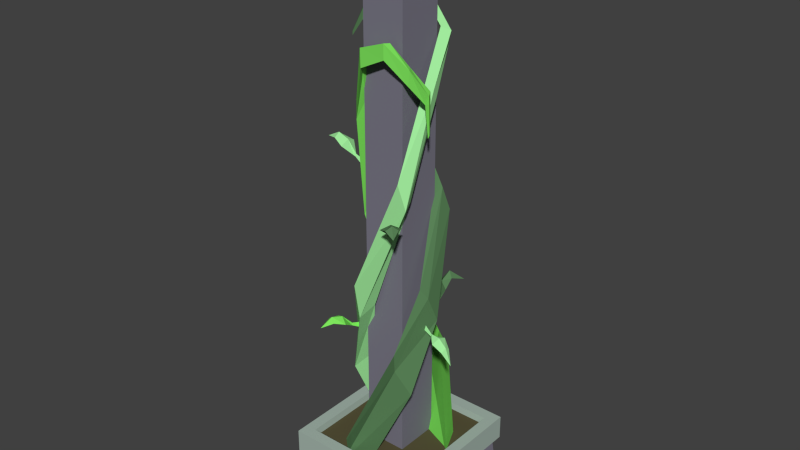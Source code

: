 # Source: 1x1VinedColumn_00.blend  (saved by Blender 2.78.0; exported with 4.5.12 LTS)
import bpy
from mathutils import Matrix  # noqa: F401  (used for matrix-valued properties, if any)

bpy.ops.wm.read_factory_settings(use_empty=True)
scene = bpy.context.scene
scene.name = 'Scene'

# ---- collections
col_collection_1 = bpy.data.collections.new('Collection 1'); scene.collection.children.link(col_collection_1)

# ---- materials (node trees are filled in below, after node groups)
mat_gardenwall00 = bpy.data.materials.new('GardenWall00')
mat_gardenwall00.alpha_threshold = 0.0
mat_gardenwall00.use_transparent_shadow = False
mat_gardenwall00.diffuse_color = (0.199, 0.1909, 0.2423, 1.0)
mat_gardenwall00.roughness = 0.5
mat_gardenstone00 = bpy.data.materials.new('GardenStone00')
mat_gardenstone00.alpha_threshold = 0.0
mat_gardenstone00.use_transparent_shadow = False
mat_gardenstone00.diffuse_color = (0.3855, 0.4795, 0.4233, 1.0)
mat_gardenstone00.roughness = 0.5
mat_gardensoil = bpy.data.materials.new('GardenSoil')
mat_gardensoil.alpha_threshold = 0.0
mat_gardensoil.use_transparent_shadow = False
mat_gardensoil.diffuse_color = (0.09741, 0.08496, 0.04149, 1.0)
mat_gardensoil.roughness = 0.5
mat_gardenleaf00 = bpy.data.materials.new('GardenLeaf00')
mat_gardenleaf00.alpha_threshold = 0.0
mat_gardenleaf00.use_transparent_shadow = False
mat_gardenleaf00.diffuse_color = (0.3667, 0.8469, 0.3448, 1.0)
mat_gardenleaf00.roughness = 0.5
mat_gardenleaf01 = bpy.data.materials.new('GardenLeaf01')
mat_gardenleaf01.alpha_threshold = 0.0
mat_gardenleaf01.use_transparent_shadow = False
mat_gardenleaf01.diffuse_color = (0.1092, 0.2423, 0.1031, 1.0)
mat_gardenleaf01.roughness = 0.5
mat_gardenleaf02 = bpy.data.materials.new('GardenLeaf02')
mat_gardenleaf02.alpha_threshold = 0.0
mat_gardenleaf02.use_transparent_shadow = False
mat_gardenleaf02.diffuse_color = (0.2151, 0.8, 0.1123, 1.0)
mat_gardenleaf02.roughness = 0.5

# ---- material node trees

# ---- world
world_world = bpy.data.worlds.new('World'); scene.world = world_world
world_world.color = (0.05088, 0.05088, 0.05088)
world_world.use_sun_shadow = False
world_world.sun_shadow_jitter_overblur = 0.0
world_world.cycles.sampling_method = 'NONE'
world_world.cycles.sample_map_resolution = 256

# ---- meshes
me_cube_014 = bpy.data.meshes.new('Cube.014')
me_cube_014.from_pydata([(0.1776, 2.081, 0.4024), (0.1701, 2.046, 0.4243), (0.1993, 2.046, 0.3941), (0.2634, 2.104, 0.4853), (0.2598, 2.087, 0.4961), (0.274, 2.087, 0.4813), (0.5611, 2.167, 0.7732), (0.5041, 2.188, 0.6168), (0.4404, 2.16, 0.487), (0.35, 2.188, 0.5691), (0.4478, 2.216, 0.6636), (0.403, 2.188, 0.7214), (0.271, 2.16, 0.6622), (-0.3518, 1.303, 0.3085), (-0.3724, 1.268, 0.3053), (-0.3361, 1.268, 0.3222), (-0.4003, 1.313, 0.4133), (-0.4104, 1.296, 0.4117), (-0.3927, 1.296, 0.4199), (-0.5678, 1.331, 0.7748), (-0.4463, 1.365, 0.6772), (-0.3485, 1.352, 0.5774), (-0.4518, 1.38, 0.5244), (-0.5072, 1.393, 0.6438), (-0.572, 1.365, 0.619), (-0.5591, 1.352, 0.4799), (-0.1748, 0.3478, -0.4283), (-0.6174, 0.3478, -0.5211), (-0.46, 0.3478, -0.1987), (-0.3713, 0.9969, 0.08405), (-0.6754, 1.11, 0.01876), (-0.5876, 0.8651, 0.1787), (-0.1012, 1.492, 0.3357), (-0.3162, 1.613, 0.4497), (-0.1809, 1.422, 0.5145), (0.3687, 2.274, 0.2647), (0.3284, 2.412, 0.4321), (0.4261, 2.252, 0.4105), (0.3155, 3.145, -0.4247), (0.2758, 3.257, -0.3296), (0.3649, 3.231, -0.4007), (-0.2279, 3.318, -0.5783), (-0.2155, 3.373, -0.4973), (-0.2207, 3.382, -0.5771), (0.03993, 3.391, -0.4881), (0.01064, 3.384, -0.3956), (0.01359, 3.312, -0.4988), (-0.3676, 3.406, -0.7063), (-0.3628, 3.427, -0.675), (-0.3648, 3.431, -0.7058), (0.3192, 2.997, -0.05515), (0.4052, 2.926, -0.06828), (0.3805, 2.872, -0.1514), (0.02862, 1.209, -0.4453), (0.06893, 1.18, -0.4543), (0.03031, 1.18, -0.4866), (0.09529, 1.311, -0.5252), (0.115, 1.297, -0.5296), (0.09611, 1.297, -0.5453), (0.2897, 1.466, -0.8574), (0.11, 1.507, -0.7778), (0.05344, 1.459, -0.7038), (0.1432, 1.484, -0.5985), (0.1726, 1.541, -0.717), (0.2436, 1.507, -0.6663), (0.2629, 1.459, -0.5291), (-0.435, 2.397, 0.1176), (-0.4472, 2.364, 0.09853), (-0.4438, 2.364, 0.1384), (-0.5471, 2.423, 0.127), (-0.5531, 2.407, 0.1177), (-0.5515, 2.407, 0.1372), (-0.937, 2.497, 0.16), (-0.7887, 2.512, 0.2168), (-0.657, 2.48, 0.2526), (-0.6582, 2.507, 0.1364), (-0.786, 2.539, 0.1472), (-0.8004, 2.512, 0.07903), (-0.6765, 2.48, 0.0217), (0.7451, 0.3478, -0.008577), (0.5816, 0.3478, -0.3559), (0.2927, 0.3478, -0.1859), (0.2634, 1.173, -0.4161), (0.2313, 0.977, -0.6392), (0.05634, 0.8252, -0.5182), (-0.2638, 1.731, -0.2991), (-0.4123, 1.61, -0.39), (-0.444, 1.489, -0.2299), (-0.3927, 2.204, -0.04366), (-0.5483, 2.137, -0.0352), (-0.4935, 2.005, 0.06128), (-0.1674, 3.175, 0.3424), (-0.172, 3.185, 0.4454), (-0.1682, 3.065, 0.4431), (0.1429, 3.243, 0.4358), (0.1408, 3.144, 0.4312), (0.1632, 3.236, 0.3536), (-0.2915, 2.829, 0.2272), (-0.3748, 2.703, 0.2964), (-0.3878, 2.826, 0.2783), (0.5278, 2.94, 0.1639), (0.4997, 2.957, 0.1056), (0.4786, 2.882, 0.1643), (0.3936, 3.009, 0.3427), (0.365, 3.109, 0.2775), (0.4158, 3.105, 0.3454), (0.5452, 2.705, 0.1709), (0.5343, 2.712, 0.1484), (0.5262, 2.683, 0.171), (-0.3373, 3.174, -0.2229), (-0.331, 3.143, -0.2409), (-0.3523, 3.143, -0.2112), (-0.4227, 3.184, -0.2842), (-0.4196, 3.169, -0.2929), (-0.43, 3.169, -0.2785), (-0.7175, 3.202, -0.4958), (-0.6508, 3.233, -0.3702), (-0.5783, 3.221, -0.2657), (-0.513, 3.246, -0.349), (-0.6104, 3.258, -0.4189), (-0.5772, 3.233, -0.4728), (-0.455, 3.221, -0.4375), (0.517, 1.423, 0.1559), (0.505, 1.394, 0.1723), (0.5088, 1.394, 0.1372), (0.6099, 1.382, 0.1658), (0.6041, 1.367, 0.1739), (0.6059, 1.367, 0.1567), (0.9228, 1.225, 0.1994), (0.837, 1.311, 0.1288), (0.735, 1.358, 0.07638), (0.7323, 1.381, 0.179), (0.8387, 1.335, 0.1904), (0.824, 1.311, 0.2502), (0.7132, 1.358, 0.2798), (-0.3398, 0.3478, 0.3139), (-0.4774, 0.3478, 0.5721), (-0.2715, 0.3478, 0.761), (-0.02008, 0.3478, 0.5311), (0.348, 1.084, 0.2812), (0.2797, 1.222, 0.4424), (0.3999, 1.167, 0.5711), (0.5322, 0.9785, 0.4321), (0.3498, 1.492, -0.02301), (0.3812, 1.636, 0.1044), (0.532, 1.613, 0.1383), (0.5577, 1.43, 1.324e-05), (0.2589, 2.041, -0.3187), (0.2477, 2.19, -0.2782), (0.3363, 2.247, -0.3388), (0.3869, 2.093, -0.4127), (-0.3176, 2.74, -0.2995), (-0.2766, 2.83, -0.2875), (-0.3005, 2.885, -0.3419), (-0.3596, 2.801, -0.3792), (-0.5232, 3.257, 0.01167), (-0.5175, 3.324, 0.01174), (-0.5354, 3.345, -0.03147), (-0.5497, 3.273, -0.0497), (-0.3768, 3.21, -0.2201), (-0.316, 3.254, -0.1472), (-0.3354, 3.288, -0.2009), (-0.3438, 3.177, -0.1445), (-0.6952, 3.14, -0.009769), (-0.693, 3.166, -0.009743), (-0.6999, 3.174, -0.02643), (-0.7054, 3.147, -0.03347), (-0.875, 3.879e-08, 0.8875), (-0.8247, 0.3069, 0.8365), (-0.875, -3.879e-08, -0.8875), (-0.8247, 0.3069, -0.8365), (0.875, 3.879e-08, 0.8875), (0.8247, 0.3069, 0.8365), (0.875, -3.879e-08, -0.8875), (0.8247, 0.3069, -0.8365), (-0.8937, 0.3069, 0.9065), (-0.8937, 0.3069, -0.9065), (0.8937, 0.3069, -0.9065), (0.8937, 0.3069, 0.9065), (-0.2682, 0.4277, 0.2808), (-0.2682, 0.4277, -0.2808), (0.2682, 0.4277, -0.2808), (0.2682, 0.4277, 0.2808), (-0.8937, 0.4772, 0.9065), (-0.8937, 0.4772, -0.9065), (0.8937, 0.4772, -0.9065), (0.8937, 0.4772, 0.9065), (-0.7461, 0.4772, 0.7589), (-0.7461, 0.4772, -0.7589), (0.7461, 0.4772, -0.7589), (0.7461, 0.4772, 0.7589), (-0.7343, 0.4277, 0.7469), (-0.7343, 0.4277, -0.7469), (0.7343, 0.4277, -0.7469), (0.7343, 0.4277, 0.7469), (-0.2682, 4.0, 0.2808), (-0.2682, 4.0, -0.2808), (0.2682, 4.0, -0.2808), (0.2682, 4.0, 0.2808)], [], [(2, 0, 3, 5), (1, 2, 5, 4), (0, 1, 4, 3), (7, 10, 6), (11, 7, 6), (10, 11, 6), (3, 4, 12, 9), (9, 12, 11, 10), (4, 5, 8, 12), (12, 8, 7, 11), (5, 3, 9, 8), (8, 9, 10, 7), (15, 13, 16, 18), (14, 15, 18, 17), (13, 14, 17, 16), (20, 23, 19), (24, 20, 19), (23, 24, 19), (16, 17, 25, 22), (22, 25, 24, 23), (17, 18, 21, 25), (25, 21, 20, 24), (18, 16, 22, 21), (21, 22, 23, 20), (29, 30, 33, 32), (28, 26, 29, 31), (27, 28, 31, 30), (32, 33, 36, 35), (31, 29, 32, 34), (30, 31, 34, 33), (50, 39, 38, 52), (34, 32, 35, 37), (33, 34, 37, 36), (50, 51, 40, 39), (38, 39, 45, 46), (51, 52, 38, 40), (41, 42, 48, 47), (44, 46, 41, 43), (45, 44, 43, 42), (46, 45, 42, 41), (39, 40, 44, 45), (40, 38, 46, 44), (43, 41, 47, 49), (42, 43, 49, 48), (35, 36, 50, 52), (47, 48, 49), (37, 35, 52, 51), (36, 37, 51, 50), (26, 27, 30, 29), (55, 53, 56, 58), (54, 55, 58, 57), (53, 54, 57, 56), (60, 63, 59), (64, 60, 59), (63, 64, 59), (56, 57, 65, 62), (62, 65, 64, 63), (57, 58, 61, 65), (65, 61, 60, 64), (58, 56, 62, 61), (61, 62, 63, 60), (68, 66, 69, 71), (67, 68, 71, 70), (66, 67, 70, 69), (73, 76, 72), (77, 73, 72), (76, 77, 72), (69, 70, 78, 75), (75, 78, 77, 76), (70, 71, 74, 78), (78, 74, 73, 77), (71, 69, 75, 74), (74, 75, 76, 73), (80, 81, 84, 83), (79, 80, 83, 82), (84, 82, 85, 87), (85, 88, 90, 87), (83, 84, 87, 86), (82, 83, 86, 85), (85, 86, 89, 88), (98, 97, 91, 93), (86, 87, 90, 89), (99, 98, 93, 92), (97, 99, 92, 91), (93, 91, 96, 95), (91, 92, 94, 96), (92, 93, 95, 94), (95, 96, 104, 103), (94, 95, 103, 105), (96, 94, 105, 104), (79, 82, 84, 81), (88, 89, 99, 97), (89, 90, 98, 99), (90, 88, 97, 98), (104, 101, 102, 103), (105, 103, 102, 100), (104, 105, 100, 101), (101, 107, 108, 102), (100, 102, 108, 106), (101, 100, 106, 107), (107, 106, 108), (111, 109, 112, 114), (110, 111, 114, 113), (109, 110, 113, 112), (116, 119, 115), (120, 116, 115), (119, 120, 115), (112, 113, 121, 118), (118, 121, 120, 119), (113, 114, 117, 121), (121, 117, 116, 120), (114, 112, 118, 117), (117, 118, 119, 116), (124, 122, 125, 127), (123, 124, 127, 126), (122, 123, 126, 125), (129, 132, 128), (133, 129, 128), (132, 133, 128), (125, 126, 134, 131), (131, 134, 133, 132), (126, 127, 130, 134), (134, 130, 129, 133), (127, 125, 131, 130), (130, 131, 132, 129), (136, 137, 141, 140), (138, 135, 139, 142), (137, 138, 142, 141), (135, 136, 140, 139), (139, 140, 144, 143), (140, 141, 145, 144), (142, 139, 143, 146), (141, 142, 146, 145), (144, 145, 149, 148), (146, 143, 147, 150), (145, 146, 150, 149), (143, 144, 148, 147), (149, 150, 154, 153), (147, 148, 152, 151), (148, 149, 153, 152), (150, 147, 151, 154), (160, 161, 157, 156), (159, 162, 155, 158), (161, 159, 158, 157), (162, 160, 156, 155), (151, 152, 160, 162), (153, 154, 159, 161), (154, 151, 162, 159), (152, 153, 161, 160), (158, 155, 163, 166), (157, 158, 166, 165), (155, 156, 164, 163), (156, 157, 165, 164), (164, 165, 166, 163), (167, 168, 170, 169), (169, 170, 174, 173), (173, 174, 172, 171), (171, 172, 168, 167), (169, 173, 171, 167), (170, 168, 175, 176), (175, 178, 186, 183), (168, 172, 178, 175), (174, 170, 176, 177), (172, 174, 177, 178), (182, 181, 197, 198), (177, 176, 184, 185), (178, 177, 185, 186), (176, 175, 183, 184), (187, 188, 184, 183), (188, 189, 185, 184), (189, 190, 186, 185), (190, 187, 183, 186), (191, 192, 188, 187), (192, 193, 189, 188), (193, 194, 190, 189), (194, 191, 187, 190), (179, 180, 192, 191), (180, 181, 193, 192), (181, 182, 194, 193), (182, 179, 191, 194), (197, 196, 195, 198), (180, 179, 195, 196), (179, 182, 198, 195), (181, 180, 196, 197)])
me_cube_014.polygons.foreach_set('material_index', [4, 4, 4, 4, 4, 4, 4, 4, 4, 4, 4, 4, 5, 5, 5, 5, 5, 5, 5, 5, 5, 5, 5, 5, 3, 3, 3, 3, 3, 3, 3, 3, 3, 3, 3, 3, 3, 3, 3, 3, 3, 3, 3, 3, 3, 3, 3, 3, 3, 4, 4, 4, 4, 4, 4, 4, 4, 4, 4, 4, 4, 3, 3, 3, 3, 3, 3, 3, 3, 3, 3, 3, 3, 5, 5, 5, 5, 5, 5, 5, 5, 5, 5, 5, 5, 5, 5, 5, 5, 5, 5, 5, 5, 5, 5, 5, 5, 5, 5, 5, 5, 5, 5, 5, 5, 5, 5, 5, 5, 5, 5, 5, 5, 3, 3, 3, 3, 3, 3, 3, 3, 3, 3, 3, 3, 4, 4, 4, 4, 4, 4, 4, 4, 4, 4, 4, 4, 4, 4, 4, 4, 4, 4, 4, 4, 4, 4, 4, 4, 4, 4, 4, 4, 4, 0, 0, 0, 0, 0, 1, 1, 1, 1, 1, 0, 1, 1, 1, 1, 1, 1, 1, 1, 1, 1, 1, 2, 2, 2, 2, 0, 0, 0, 0])
me_cube_014.materials.append(mat_gardenwall00)
me_cube_014.materials.append(mat_gardenstone00)
me_cube_014.materials.append(mat_gardensoil)
me_cube_014.materials.append(mat_gardenleaf00)
me_cube_014.materials.append(mat_gardenleaf01)
me_cube_014.materials.append(mat_gardenleaf02)
me_cube_014.use_remesh_preserve_volume = False
me_cube_014.use_remesh_preserve_attributes = False
me_cube_014.use_mirror_vertex_groups = False
me_cube_014.update()

# ---- objects
ob_int_004 = bpy.data.objects.new('Int.004', me_cube_014)

# ---- transforms, parenting, visibility, modifiers, constraints
ob_int_004.location = (0.0, 0.0, 0.0)
ob_int_004.rotation_euler = (1.571, -0.0, 0.0)
ob_int_004.scale = (0.5377, 1.0, 0.5516)
ob_int_004.lineart.crease_threshold = 0.0

# ---- collection membership
col_collection_1.objects.link(ob_int_004)

# ---- scene / render settings (as saved in the file)
scene.frame_start = 1; scene.frame_end = 250; scene.frame_set(0)
scene.render.engine = 'BLENDER_EEVEE_NEXT'
scene.render.resolution_percentage = 50
scene.render.dither_intensity = 0.0
scene.cycles.use_denoising = False
scene.cycles.samples = 10
scene.cycles.sampling_pattern = 'TABULATED_SOBOL'
scene.cycles.light_sampling_threshold = 0.0
scene.cycles.use_adaptive_sampling = False
scene.cycles.use_light_tree = False
scene.cycles.blur_glossy = 0.0
scene.cycles.pixel_filter_type = 'GAUSSIAN'
scene.cycles.sample_clamp_indirect = 0.0
scene.view_settings.view_transform = 'Standard'
bpy.context.view_layer.update()

# ---- added for rendering (the .blend has no active camera and no usable light): camera, sun
cam_auto = bpy.data.cameras.new('AutoCamera')
cam_auto.lens = 50.0
cam_auto.sensor_width = 36.0
cam_auto.clip_end = 1000.0
ob_auto_camera = bpy.data.objects.new('AutoCamera', cam_auto)
scene.collection.objects.link(ob_auto_camera)
ob_auto_camera.location = (3.9216, -4.71047, 5.14032)
ob_auto_camera.rotation_euler = (1.09748, -7.21219e-08, 0.694738)
scene.camera = ob_auto_camera
light_auto_sun = bpy.data.lights.new('AutoSun', 'SUN')
light_auto_sun.energy = 3.0
light_auto_sun.angle = 0.0523599
ob_auto_sun = bpy.data.objects.new('AutoSun', light_auto_sun)
scene.collection.objects.link(ob_auto_sun)
ob_auto_sun.rotation_euler = (0.872665, 0.174533, 0.523599)
bpy.context.view_layer.update()
